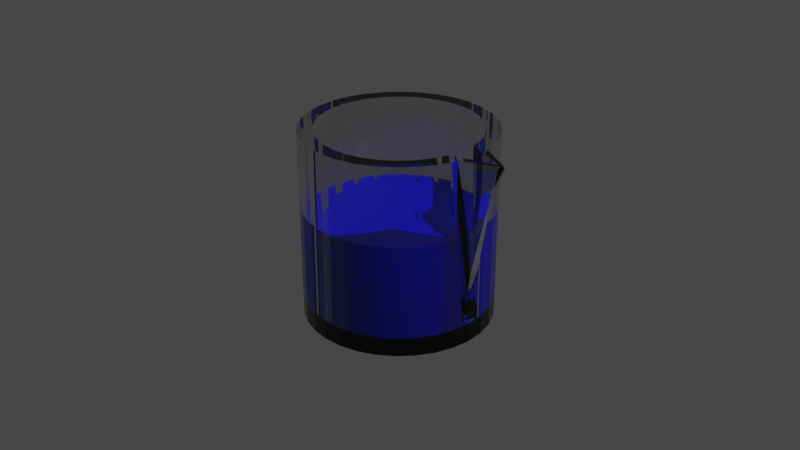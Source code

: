 # Source: Beaker.blend  (saved by Blender 2.83.19; exported with 4.5.12 LTS)
import bpy
from mathutils import Matrix  # noqa: F401  (used for matrix-valued properties, if any)

bpy.ops.wm.read_factory_settings(use_empty=True)
scene = bpy.context.scene
scene.name = 'Scene'

# ---- collections
col_collection = bpy.data.collections.new('Collection'); scene.collection.children.link(col_collection)

# ---- materials (node trees are filled in below, after node groups)
mat_material_002 = bpy.data.materials.new('Material.002')
mat_material_001 = bpy.data.materials.new('Material.001')

# ---- material node trees
mat_material_002.use_nodes = True; mat_material_002.node_tree.nodes.clear()
_N = mat_material_002.node_tree.nodes; _L = mat_material_002.node_tree.links
n0 = _N.new('ShaderNodeBsdfPrincipled'); n0.name = 'Principled BSDF'; n0.location = (10, 300)
n0.distribution = 'GGX'
n0.subsurface_method = 'BURLEY'
n0.inputs[2].default_value = 0.0
n0.inputs[3].default_value = 1.45
n0.inputs[18].default_value = 1.0
n0.inputs[27].default_value = (0.0, 0.0, 0.0, 1.0)
n0.inputs[28].default_value = 1.0
n1 = _N.new('ShaderNodeOutputMaterial'); n1.name = 'Material Output'; n1.location = (300, 300)
_L.new(n0.outputs[0], n1.inputs[0])
n1.is_active_output = True
mat_material_001.use_nodes = True; mat_material_001.node_tree.nodes.clear()
_N = mat_material_001.node_tree.nodes; _L = mat_material_001.node_tree.links
n0 = _N.new('ShaderNodeBsdfPrincipled'); n0.name = 'Principled BSDF'; n0.location = (10, 300)
n0.distribution = 'GGX'
n0.subsurface_method = 'BURLEY'
n0.inputs[0].default_value = (0.0005068, 0.0, 0.8, 1.0)
n0.inputs[3].default_value = 1.45
n0.inputs[27].default_value = (0.0, 0.0, 0.0, 1.0)
n0.inputs[28].default_value = 1.0
n1 = _N.new('ShaderNodeOutputMaterial'); n1.name = 'Material Output'; n1.location = (300, 300)
_L.new(n0.outputs[0], n1.inputs[0])
n1.is_active_output = True

# ---- world
world_world = bpy.data.worlds.new('World'); scene.world = world_world
world_world.use_nodes = True; world_world.node_tree.nodes.clear()
_N = world_world.node_tree.nodes; _L = world_world.node_tree.links
n0 = _N.new('ShaderNodeOutputWorld'); n0.name = 'World Output'; n0.location = (300, 300)
n1 = _N.new('ShaderNodeBackground'); n1.name = 'Background'; n1.location = (10, 300)
n1.inputs[0].default_value = (0.05088, 0.05088, 0.05088, 1.0)
_L.new(n1.outputs[0], n0.inputs[0])
n0.is_active_output = True
world_world.color = (0.05088, 0.05088, 0.05088)
world_world.use_sun_shadow = False
world_world.sun_shadow_jitter_overblur = 0.0

# ---- cameras
cam_camera = bpy.data.cameras.new('Camera')
cam_camera.clip_end = 100.0
cam_camera.ortho_scale = 7.314

# ---- lights
light_light = bpy.data.lights.new('Light', 'POINT')
light_light.transmission_factor = 0.0
light_light.energy = 1000.0
light_light.shadow_soft_size = 0.1
light_light.shadow_maximum_resolution = 0.006
light_light.use_absolute_resolution = True

# ---- meshes
me_cylinder = bpy.data.meshes.new('Cylinder')
me_cylinder.from_pydata([(0.0, 0.85, -0.86), (0.1658, 0.8337, -0.86), (0.3253, 0.7853, -0.86), (0.4722, 0.7067, -0.86), (0.601, 0.601, -0.86), (0.7067, 0.4722, -0.86), (0.7853, 0.3253, -0.86), (0.8337, 0.1658, -0.86), (0.85, 6.417e-08, -0.86), (0.8337, -0.1658, -0.86), (0.7853, -0.3253, -0.86), (0.7067, -0.4722, -0.86), (0.601, -0.601, -0.86), (0.4722, -0.7067, -0.86), (0.3253, -0.7853, -0.86), (0.1658, -0.8337, -0.86), (-2.77e-07, -0.85, -0.86), (-0.1658, -0.8337, -0.86), (-0.3253, -0.7853, -0.86), (-0.4722, -0.7067, -0.86), (-0.601, -0.601, -0.86), (-0.7067, -0.4722, -0.86), (-0.7853, -0.3253, -0.86), (-0.8337, -0.1658, -0.86), (-0.85, 8.208e-07, -0.86), (-0.8337, 0.1658, -0.86), (-0.7853, 0.3253, -0.86), (-0.7067, 0.4722, -0.86), (-0.601, 0.601, -0.86), (-0.4722, 0.7067, -0.86), (-0.3253, 0.7853, -0.86), (-0.1658, 0.8337, -0.86), (0.0, 1.0, -1.0), (0.0, 1.0, 1.0), (0.1951, 0.9808, -1.0), (0.1951, 0.9808, 1.0), (0.3827, 0.9239, -1.0), (0.3827, 0.9239, 1.0), (0.5556, 0.8315, -1.0), (0.5556, 0.8315, 1.0), (0.7071, 0.7071, -1.0), (0.7071, 0.7071, 1.0), (0.8315, 0.5556, -1.0), (0.8315, 0.5556, 1.0), (0.9239, 0.3827, -1.0), (0.9239, 0.3827, 1.0), (0.9808, 0.1951, -1.0), (0.9808, 0.1951, 1.0), (1.0, 7.55e-08, -1.0), (1.383, 7.55e-08, 1.0), (0.9808, -0.1951, -1.0), (0.9808, -0.1951, 1.0), (0.9239, -0.3827, -1.0), (0.9239, -0.3827, 1.0), (0.8315, -0.5556, -1.0), (0.8315, -0.5556, 1.0), (0.7071, -0.7071, -1.0), (0.7071, -0.7071, 1.0), (0.5556, -0.8315, -1.0), (0.5556, -0.8315, 1.0), (0.3827, -0.9239, -1.0), (0.3827, -0.9239, 1.0), (0.1951, -0.9808, -1.0), (0.1951, -0.9808, 1.0), (-3.258e-07, -1.0, -1.0), (-3.258e-07, -1.0, 1.0), (-0.1951, -0.9808, -1.0), (-0.1951, -0.9808, 1.0), (-0.3827, -0.9239, -1.0), (-0.3827, -0.9239, 1.0), (-0.5556, -0.8315, -1.0), (-0.5556, -0.8315, 1.0), (-0.7071, -0.7071, -1.0), (-0.7071, -0.7071, 1.0), (-0.8315, -0.5556, -1.0), (-0.8315, -0.5556, 1.0), (-0.9239, -0.3827, -1.0), (-0.9239, -0.3827, 1.0), (-0.9808, -0.1951, -1.0), (-0.9808, -0.1951, 1.0), (-1.0, 9.656e-07, -1.0), (-1.0, 9.656e-07, 1.0), (-0.9808, 0.1951, -1.0), (-0.9808, 0.1951, 1.0), (-0.9239, 0.3827, -1.0), (-0.9239, 0.3827, 1.0), (-0.8315, 0.5556, -1.0), (-0.8315, 0.5556, 1.0), (-0.7071, 0.7071, -1.0), (-0.7071, 0.7071, 1.0), (-0.5556, 0.8315, -1.0), (-0.5556, 0.8315, 1.0), (-0.3827, 0.9239, -1.0), (-0.3827, 0.9239, 1.0), (-0.1951, 0.9808, -1.0), (-0.1951, 0.9808, 1.0), (-0.7853, 0.3253, 1.0), (-0.7067, 0.4722, 1.0), (0.3253, 0.7853, 1.0), (0.1658, 0.8337, 1.0), (-0.8337, 0.1658, 1.0), (0.601, 0.601, 1.0), (0.4722, -0.7067, 1.0), (0.3253, -0.7853, 1.0), (0.7067, 0.4722, 1.0), (0.1658, -0.8337, 1.0), (-0.3253, -0.7853, 1.0), (-0.85, 8.208e-07, 1.0), (-0.3253, 0.7853, 1.0), (-0.4722, -0.7067, 1.0), (0.8337, -0.1658, 1.0), (0.601, -0.601, 1.0), (0.7853, -0.3253, 1.0), (1.303, 6.417e-08, 1.0), (-0.601, 0.601, 1.0), (-0.4722, 0.7067, 1.0), (-2.77e-07, -0.85, 1.0), (0.0, 0.85, 1.0), (0.8337, 0.1658, 1.0), (0.4722, 0.7067, 1.0), (0.7853, 0.3253, 1.0), (-0.7853, -0.3253, 1.0), (-0.7067, -0.4722, 1.0), (-0.8337, -0.1658, 1.0), (-0.601, -0.601, 1.0), (-0.1658, -0.8337, 1.0), (0.7067, -0.4722, 1.0), (-0.1658, 0.8337, 1.0), (1.0, 7.55e-08, 0.0)], [], [(0, 1, 99, 117), (1, 2, 98, 99), (2, 3, 119, 98), (3, 4, 101, 119), (4, 5, 104, 101), (5, 6, 120, 104), (6, 7, 118, 120), (7, 8, 113, 118), (8, 9, 110, 113), (9, 10, 112, 110), (10, 11, 126, 112), (11, 12, 111, 126), (12, 13, 102, 111), (13, 14, 103, 102), (14, 15, 105, 103), (15, 16, 116, 105), (16, 17, 125, 116), (17, 18, 106, 125), (18, 19, 109, 106), (19, 20, 124, 109), (20, 21, 122, 124), (21, 22, 121, 122), (22, 23, 123, 121), (23, 24, 107, 123), (24, 25, 100, 107), (25, 26, 96, 100), (26, 27, 97, 96), (27, 28, 114, 97), (28, 29, 115, 114), (29, 30, 108, 115), (30, 31, 127, 108), (31, 0, 117, 127), (0, 31, 30, 29, 28, 27, 26, 25, 24, 23, 22, 21, 20, 19, 18, 17, 16, 15, 14, 13, 12, 11, 10, 9, 8, 7, 6, 5, 4, 3, 2, 1), (32, 33, 35, 34), (34, 35, 37, 36), (36, 37, 39, 38), (38, 39, 41, 40), (40, 41, 43, 42), (42, 43, 45, 44), (44, 45, 47, 46), (46, 47, 49, 128, 48), (48, 128, 49, 51, 50), (50, 51, 53, 52), (52, 53, 55, 54), (54, 55, 57, 56), (56, 57, 59, 58), (58, 59, 61, 60), (60, 61, 63, 62), (62, 63, 65, 64), (64, 65, 67, 66), (66, 67, 69, 68), (68, 69, 71, 70), (70, 71, 73, 72), (72, 73, 75, 74), (74, 75, 77, 76), (76, 77, 79, 78), (78, 79, 81, 80), (80, 81, 83, 82), (82, 83, 85, 84), (84, 85, 87, 86), (86, 87, 89, 88), (88, 89, 91, 90), (90, 91, 93, 92), (35, 33, 95, 93, 91, 89, 87, 85, 83, 81, 107, 100, 96, 97, 114, 115, 108, 127, 117, 99, 98, 119, 101, 104, 120, 118, 113, 49, 47, 45, 43, 41, 39, 37), (92, 93, 95, 94), (94, 95, 33, 32), (32, 34, 36, 38, 40, 42, 44, 46, 48, 50, 52, 54, 56, 58, 60, 62, 64, 66, 68, 70, 72, 74, 76, 78, 80, 82, 84, 86, 88, 90, 92, 94), (49, 113, 110, 112, 126, 111, 102, 103, 105, 116, 125, 106, 109, 124, 122, 121, 123, 107, 81, 79, 77, 75, 73, 71, 69, 67, 65, 63, 61, 59, 57, 55, 53, 51)])
_uv = me_cylinder.uv_layers.new(name='UVMap')
_uv.uv.foreach_set('vector', [1.0, 0.5, 0.9688, 0.5, 0.9688, 0.9947, 1.0, 0.9947, 0.9688, 0.5, 0.9375, 0.5, 0.9375, 0.9947, 0.9688, 0.9947, 0.9375, 0.5, 0.9062, 0.5, 0.9062, 0.9947, 0.9375, 0.9947, 0.9062, 0.5, 0.875, 0.5, 0.875, 0.9947, 0.9062, 0.9947, 0.875, 0.5, 0.8438, 0.5, 0.8438, 0.9947, 0.875, 0.9947, 0.8438, 0.5, 0.8125, 0.5, 0.8125, 0.9947, 0.8438, 0.9947, 0.8125, 0.5, 0.7812, 0.5, 0.7812, 0.9947, 0.8125, 0.9947, 0.7812, 0.5, 0.75, 0.5, 0.75, 0.9947, 0.7812, 0.9947, 0.75, 0.5, 0.7188, 0.5, 0.7188, 0.9947, 0.75, 0.9947, 0.7188, 0.5, 0.6875, 0.5, 0.6875, 0.9947, 0.7188, 0.9947, 0.6875, 0.5, 0.6562, 0.5, 0.6562, 0.9947, 0.6875, 0.9947, 0.6562, 0.5, 0.625, 0.5, 0.625, 0.9947, 0.6562, 0.9947, 0.625, 0.5, 0.5938, 0.5, 0.5938, 0.9947, 0.625, 0.9947, 0.5938, 0.5, 0.5625, 0.5, 0.5625, 0.9947, 0.5938, 0.9947, 0.5625, 0.5, 0.5312, 0.5, 0.5312, 0.9947, 0.5625, 0.9947, 0.5312, 0.5, 0.5, 0.5, 0.5, 0.9947, 0.5312, 0.9947, 0.5, 0.5, 0.4688, 0.5, 0.4688, 0.9947, 0.5, 0.9947, 0.4688, 0.5, 0.4375, 0.5, 0.4375, 0.9947, 0.4688, 0.9947, 0.4375, 0.5, 0.4062, 0.5, 0.4062, 0.9947, 0.4375, 0.9947, 0.4062, 0.5, 0.375, 0.5, 0.375, 0.9947, 0.4062, 0.9947, 0.375, 0.5, 0.3438, 0.5, 0.3438, 0.9947, 0.375, 0.9947, 0.3438, 0.5, 0.3125, 0.5, 0.3125, 0.9947, 0.3438, 0.9947, 0.3125, 0.5, 0.2812, 0.5, 0.2812, 0.9947, 0.3125, 0.9947, 0.2812, 0.5, 0.25, 0.5, 0.25, 0.9947, 0.2812, 0.9947, 0.25, 0.5, 0.2188, 0.5, 0.2188, 0.9947, 0.25, 0.9947, 0.2188, 0.5, 0.1875, 0.5, 0.1875, 0.9947, 0.2188, 0.9947, 0.1875, 0.5, 0.1562, 0.5, 0.1562, 0.9947, 0.1875, 0.9947, 0.1562, 0.5, 0.125, 0.5, 0.125, 0.9947, 0.1562, 0.9947, 0.125, 0.5, 0.09375, 0.5, 0.09375, 0.9947, 0.125, 0.9947, 0.09375, 0.5, 0.0625, 0.5, 0.0625, 0.9947, 0.09375, 0.9947, 0.0625, 0.5, 0.03125, 0.5, 0.03125, 0.9947, 0.0625, 0.9947, 0.03125, 0.5, 0.0, 0.5, 0.0, 0.9947, 0.03125, 0.9947, 0.75, 0.49, 0.7032, 0.4854, 0.6582, 0.4717, 0.6167, 0.4496, 0.5803, 0.4197, 0.5504, 0.3833, 0.5283, 0.3418, 0.5146, 0.2968, 0.51, 0.25, 0.5146, 0.2032, 0.5283, 0.1582, 0.5504, 0.1167, 0.5803, 0.08029, 0.6167, 0.05045, 0.6582, 0.02827, 0.7032, 0.01461, 0.75, 0.01, 0.7968, 0.01461, 0.8418, 0.02827, 0.8833, 0.05045, 0.9197, 0.08029, 0.9496, 0.1167, 0.9717, 0.1582, 0.9854, 0.2032, 0.99, 0.25, 0.9854, 0.2968, 0.9717, 0.3418, 0.9496, 0.3833, 0.9197, 0.4197, 0.8833, 0.4496, 0.8418, 0.4717, 0.7968, 0.4854, 1.0, 0.5, 1.0, 1.0, 0.9688, 1.0, 0.9688, 0.5, 0.9688, 0.5, 0.9688, 1.0, 0.9375, 1.0, 0.9375, 0.5, 0.9375, 0.5, 0.9375, 1.0, 0.9062, 1.0, 0.9062, 0.5, 0.9062, 0.5, 0.9062, 1.0, 0.875, 1.0, 0.875, 0.5, 0.875, 0.5, 0.875, 1.0, 0.8438, 1.0, 0.8438, 0.5, 0.8438, 0.5, 0.8438, 1.0, 0.8125, 1.0, 0.8125, 0.5, 0.8125, 0.5, 0.8125, 1.0, 0.7812, 1.0, 0.7812, 0.5, 0.7812, 0.5, 0.7812, 1.0, 0.75, 1.0, 0.75, 0.75, 0.75, 0.5, 0.75, 0.5, 0.75, 0.75, 0.75, 1.0, 0.7188, 1.0, 0.7188, 0.5, 0.7188, 0.5, 0.7188, 1.0, 0.6875, 1.0, 0.6875, 0.5, 0.6875, 0.5, 0.6875, 1.0, 0.6562, 1.0, 0.6562, 0.5, 0.6562, 0.5, 0.6562, 1.0, 0.625, 1.0, 0.625, 0.5, 0.625, 0.5, 0.625, 1.0, 0.5938, 1.0, 0.5938, 0.5, 0.5938, 0.5, 0.5938, 1.0, 0.5625, 1.0, 0.5625, 0.5, 0.5625, 0.5, 0.5625, 1.0, 0.5312, 1.0, 0.5312, 0.5, 0.5312, 0.5, 0.5312, 1.0, 0.5, 1.0, 0.5, 0.5, 0.5, 0.5, 0.5, 1.0, 0.4688, 1.0, 0.4688, 0.5, 0.4688, 0.5, 0.4688, 1.0, 0.4375, 1.0, 0.4375, 0.5, 0.4375, 0.5, 0.4375, 1.0, 0.4062, 1.0, 0.4062, 0.5, 0.4062, 0.5, 0.4062, 1.0, 0.375, 1.0, 0.375, 0.5, 0.375, 0.5, 0.375, 1.0, 0.3438, 1.0, 0.3438, 0.5, 0.3438, 0.5, 0.3438, 1.0, 0.3125, 1.0, 0.3125, 0.5, 0.3125, 0.5, 0.3125, 1.0, 0.2812, 1.0, 0.2812, 0.5, 0.2812, 0.5, 0.2812, 1.0, 0.25, 1.0, 0.25, 0.5, 0.25, 0.5, 0.25, 1.0, 0.2188, 1.0, 0.2188, 0.5, 0.2188, 0.5, 0.2188, 1.0, 0.1875, 1.0, 0.1875, 0.5, 0.1875, 0.5, 0.1875, 1.0, 0.1562, 1.0, 0.1562, 0.5, 0.1562, 0.5, 0.1562, 1.0, 0.125, 1.0, 0.125, 0.5, 0.125, 0.5, 0.125, 1.0, 0.09375, 1.0, 0.09375, 0.5, 0.09375, 0.5, 0.09375, 1.0, 0.0625, 1.0, 0.0625, 0.5, 0.2968, 0.4854, 0.25, 0.49, 0.2032, 0.4854, 0.1582, 0.4717, 0.1167, 0.4496, 0.08029, 0.4197, 0.05045, 0.3833, 0.02827, 0.3418, 0.01461, 0.2968, 0.01, 0.25, 0.046, 0.25, 0.04992, 0.2898, 0.06153, 0.3281, 0.08038, 0.3633, 0.1058, 0.3943, 0.1367, 0.4196, 0.1719, 0.4385, 0.2102, 0.4501, 0.25, 0.454, 0.2898, 0.4501, 0.3281, 0.4385, 0.3633, 0.4196, 0.3942, 0.3942, 0.4196, 0.3633, 0.4385, 0.3281, 0.4501, 0.2898, 0.454, 0.25, 0.49, 0.25, 0.4854, 0.2968, 0.4717, 0.3418, 0.4496, 0.3833, 0.4197, 0.4197, 0.3833, 0.4496, 0.3418, 0.4717, 0.0625, 0.5, 0.0625, 1.0, 0.03125, 1.0, 0.03125, 0.5, 0.03125, 0.5, 0.03125, 1.0, 0.0, 1.0, 0.0, 0.5, 0.75, 0.49, 0.7968, 0.4854, 0.8418, 0.4717, 0.8833, 0.4496, 0.9197, 0.4197, 0.9496, 0.3833, 0.9717, 0.3418, 0.9854, 0.2968, 0.99, 0.25, 0.9854, 0.2032, 0.9717, 0.1582, 0.9496, 0.1167, 0.9197, 0.08029, 0.8833, 0.05045, 0.8418, 0.02827, 0.7968, 0.01461, 0.75, 0.01, 0.7032, 0.01461, 0.6582, 0.02827, 0.6167, 0.05045, 0.5803, 0.08029, 0.5504, 0.1167, 0.5283, 0.1582, 0.5146, 0.2032, 0.51, 0.25, 0.5146, 0.2968, 0.5283, 0.3418, 0.5504, 0.3833, 0.5803, 0.4197, 0.6167, 0.4496, 0.6582, 0.4717, 0.7032, 0.4854, 0.49, 0.25, 0.454, 0.25, 0.4501, 0.2102, 0.4385, 0.1719, 0.4196, 0.1367, 0.3942, 0.1058, 0.3633, 0.08038, 0.3281, 0.06153, 0.2898, 0.04992, 0.25, 0.046, 0.2102, 0.04992, 0.1719, 0.06153, 0.1367, 0.08038, 0.1058, 0.1058, 0.08038, 0.1367, 0.06153, 0.1719, 0.04992, 0.2102, 0.046, 0.25, 0.01, 0.25, 0.01461, 0.2032, 0.02827, 0.1582, 0.05045, 0.1167, 0.08029, 0.08029, 0.1167, 0.05045, 0.1582, 0.02827, 0.2032, 0.01461, 0.25, 0.01, 0.2968, 0.01461, 0.3418, 0.02827, 0.3833, 0.05045, 0.4197, 0.08029, 0.4496, 0.1167, 0.4717, 0.1582, 0.4854, 0.2032])
me_cylinder.materials.append(mat_material_002)
me_cylinder.use_remesh_fix_poles = True
me_cylinder.use_remesh_preserve_attributes = False
me_cylinder.use_mirror_vertex_groups = False
me_cylinder.update()
me_cylinder_001 = bpy.data.meshes.new('Cylinder.001')
me_cylinder_001.from_pydata([(0.0, 1.0, -1.0), (0.0, 1.0, 1.0), (0.1951, 0.9808, -1.0), (0.1951, 0.9808, 1.0), (0.3827, 0.9239, -1.0), (0.3827, 0.9239, 1.0), (0.5556, 0.8315, -1.0), (0.5556, 0.8315, 1.0), (0.7071, 0.7071, -1.0), (0.7071, 0.7071, 1.0), (0.8315, 0.5556, -1.0), (0.8315, 0.5556, 1.0), (0.9239, 0.3827, -1.0), (0.9239, 0.3827, 1.0), (0.9808, 0.1951, -1.0), (0.9808, 0.1951, 1.0), (1.0, 7.55e-08, -1.0), (1.0, 7.55e-08, 1.0), (0.9808, -0.1951, -1.0), (0.9808, -0.1951, 1.0), (0.9239, -0.3827, -1.0), (0.9239, -0.3827, 1.0), (0.8315, -0.5556, -1.0), (0.8315, -0.5556, 1.0), (0.7071, -0.7071, -1.0), (0.7071, -0.7071, 1.0), (0.5556, -0.8315, -1.0), (0.5556, -0.8315, 1.0), (0.3827, -0.9239, -1.0), (0.3827, -0.9239, 1.0), (0.1951, -0.9808, -1.0), (0.1951, -0.9808, 1.0), (-3.258e-07, -1.0, -1.0), (-3.258e-07, -1.0, 1.0), (-0.1951, -0.9808, -1.0), (-0.1951, -0.9808, 1.0), (-0.3827, -0.9239, -1.0), (-0.3827, -0.9239, 1.0), (-0.5556, -0.8315, -1.0), (-0.5556, -0.8315, 1.0), (-0.7071, -0.7071, -1.0), (-0.7071, -0.7071, 1.0), (-0.8315, -0.5556, -1.0), (-0.8315, -0.5556, 1.0), (-0.9239, -0.3827, -1.0), (-0.9239, -0.3827, 1.0), (-0.9808, -0.1951, -1.0), (-0.9808, -0.1951, 1.0), (-1.0, 9.656e-07, -1.0), (-1.0, 9.656e-07, 1.0), (-0.9808, 0.1951, -1.0), (-0.9808, 0.1951, 1.0), (-0.9239, 0.3827, -1.0), (-0.9239, 0.3827, 1.0), (-0.8315, 0.5556, -1.0), (-0.8315, 0.5556, 1.0), (-0.7071, 0.7071, -1.0), (-0.7071, 0.7071, 1.0), (-0.5556, 0.8315, -1.0), (-0.5556, 0.8315, 1.0), (-0.3827, 0.9239, -1.0), (-0.3827, 0.9239, 1.0), (-0.1951, 0.9808, -1.0), (-0.1951, 0.9808, 1.0)], [], [(0, 1, 3, 2), (2, 3, 5, 4), (4, 5, 7, 6), (6, 7, 9, 8), (8, 9, 11, 10), (10, 11, 13, 12), (12, 13, 15, 14), (14, 15, 17, 16), (16, 17, 19, 18), (18, 19, 21, 20), (20, 21, 23, 22), (22, 23, 25, 24), (24, 25, 27, 26), (26, 27, 29, 28), (28, 29, 31, 30), (30, 31, 33, 32), (32, 33, 35, 34), (34, 35, 37, 36), (36, 37, 39, 38), (38, 39, 41, 40), (40, 41, 43, 42), (42, 43, 45, 44), (44, 45, 47, 46), (46, 47, 49, 48), (48, 49, 51, 50), (50, 51, 53, 52), (52, 53, 55, 54), (54, 55, 57, 56), (56, 57, 59, 58), (58, 59, 61, 60), (3, 1, 63, 61, 59, 57, 55, 53, 51, 49, 47, 45, 43, 41, 39, 37, 35, 33, 31, 29, 27, 25, 23, 21, 19, 17, 15, 13, 11, 9, 7, 5), (60, 61, 63, 62), (62, 63, 1, 0), (0, 2, 4, 6, 8, 10, 12, 14, 16, 18, 20, 22, 24, 26, 28, 30, 32, 34, 36, 38, 40, 42, 44, 46, 48, 50, 52, 54, 56, 58, 60, 62)])
_uv = me_cylinder_001.uv_layers.new(name='UVMap')
_uv.uv.foreach_set('vector', [1.0, 0.5, 1.0, 1.0, 0.9688, 1.0, 0.9688, 0.5, 0.9688, 0.5, 0.9688, 1.0, 0.9375, 1.0, 0.9375, 0.5, 0.9375, 0.5, 0.9375, 1.0, 0.9062, 1.0, 0.9062, 0.5, 0.9062, 0.5, 0.9062, 1.0, 0.875, 1.0, 0.875, 0.5, 0.875, 0.5, 0.875, 1.0, 0.8438, 1.0, 0.8438, 0.5, 0.8438, 0.5, 0.8438, 1.0, 0.8125, 1.0, 0.8125, 0.5, 0.8125, 0.5, 0.8125, 1.0, 0.7812, 1.0, 0.7812, 0.5, 0.7812, 0.5, 0.7812, 1.0, 0.75, 1.0, 0.75, 0.5, 0.75, 0.5, 0.75, 1.0, 0.7188, 1.0, 0.7188, 0.5, 0.7188, 0.5, 0.7188, 1.0, 0.6875, 1.0, 0.6875, 0.5, 0.6875, 0.5, 0.6875, 1.0, 0.6562, 1.0, 0.6562, 0.5, 0.6562, 0.5, 0.6562, 1.0, 0.625, 1.0, 0.625, 0.5, 0.625, 0.5, 0.625, 1.0, 0.5938, 1.0, 0.5938, 0.5, 0.5938, 0.5, 0.5938, 1.0, 0.5625, 1.0, 0.5625, 0.5, 0.5625, 0.5, 0.5625, 1.0, 0.5312, 1.0, 0.5312, 0.5, 0.5312, 0.5, 0.5312, 1.0, 0.5, 1.0, 0.5, 0.5, 0.5, 0.5, 0.5, 1.0, 0.4688, 1.0, 0.4688, 0.5, 0.4688, 0.5, 0.4688, 1.0, 0.4375, 1.0, 0.4375, 0.5, 0.4375, 0.5, 0.4375, 1.0, 0.4062, 1.0, 0.4062, 0.5, 0.4062, 0.5, 0.4062, 1.0, 0.375, 1.0, 0.375, 0.5, 0.375, 0.5, 0.375, 1.0, 0.3438, 1.0, 0.3438, 0.5, 0.3438, 0.5, 0.3438, 1.0, 0.3125, 1.0, 0.3125, 0.5, 0.3125, 0.5, 0.3125, 1.0, 0.2812, 1.0, 0.2812, 0.5, 0.2812, 0.5, 0.2812, 1.0, 0.25, 1.0, 0.25, 0.5, 0.25, 0.5, 0.25, 1.0, 0.2188, 1.0, 0.2188, 0.5, 0.2188, 0.5, 0.2188, 1.0, 0.1875, 1.0, 0.1875, 0.5, 0.1875, 0.5, 0.1875, 1.0, 0.1562, 1.0, 0.1562, 0.5, 0.1562, 0.5, 0.1562, 1.0, 0.125, 1.0, 0.125, 0.5, 0.125, 0.5, 0.125, 1.0, 0.09375, 1.0, 0.09375, 0.5, 0.09375, 0.5, 0.09375, 1.0, 0.0625, 1.0, 0.0625, 0.5, 0.2968, 0.4854, 0.25, 0.49, 0.2032, 0.4854, 0.1582, 0.4717, 0.1167, 0.4496, 0.08029, 0.4197, 0.05045, 0.3833, 0.02827, 0.3418, 0.01461, 0.2968, 0.01, 0.25, 0.01461, 0.2032, 0.02827, 0.1582, 0.05045, 0.1167, 0.08029, 0.08029, 0.1167, 0.05045, 0.1582, 0.02827, 0.2032, 0.01461, 0.25, 0.01, 0.2968, 0.01461, 0.3418, 0.02827, 0.3833, 0.05045, 0.4197, 0.08029, 0.4496, 0.1167, 0.4717, 0.1582, 0.4854, 0.2032, 0.49, 0.25, 0.4854, 0.2968, 0.4717, 0.3418, 0.4496, 0.3833, 0.4197, 0.4197, 0.3833, 0.4496, 0.3418, 0.4717, 0.0625, 0.5, 0.0625, 1.0, 0.03125, 1.0, 0.03125, 0.5, 0.03125, 0.5, 0.03125, 1.0, 0.0, 1.0, 0.0, 0.5, 0.75, 0.49, 0.7968, 0.4854, 0.8418, 0.4717, 0.8833, 0.4496, 0.9197, 0.4197, 0.9496, 0.3833, 0.9717, 0.3418, 0.9854, 0.2968, 0.99, 0.25, 0.9854, 0.2032, 0.9717, 0.1582, 0.9496, 0.1167, 0.9197, 0.08029, 0.8833, 0.05045, 0.8418, 0.02827, 0.7968, 0.01461, 0.75, 0.01, 0.7032, 0.01461, 0.6582, 0.02827, 0.6167, 0.05045, 0.5803, 0.08029, 0.5504, 0.1167, 0.5283, 0.1582, 0.5146, 0.2032, 0.51, 0.25, 0.5146, 0.2968, 0.5283, 0.3418, 0.5504, 0.3833, 0.5803, 0.4197, 0.6167, 0.4496, 0.6582, 0.4717, 0.7032, 0.4854])
me_cylinder_001.materials.append(mat_material_001)
me_cylinder_001.use_remesh_fix_poles = True
me_cylinder_001.use_remesh_preserve_attributes = False
me_cylinder_001.use_mirror_vertex_groups = False
me_cylinder_001.update()

# ---- objects
ob_light = bpy.data.objects.new('Light', light_light)
ob_camera = bpy.data.objects.new('Camera', cam_camera)
ob_cylinder = bpy.data.objects.new('Cylinder', me_cylinder)
ob_cylinder_001 = bpy.data.objects.new('Cylinder.001', me_cylinder_001)

# ---- transforms, parenting, visibility, modifiers, constraints
ob_light.location = (4.076, 1.005, 5.904)
ob_light.rotation_euler = (0.6503, 0.05522, 1.866)
ob_light.lock_rotations_4d = False
ob_light.empty_display_type = 'ARROWS'
ob_light.color = (0.0, 0.0, 0.0, 0.0)
ob_light.lineart.crease_threshold = 0.0
ob_camera.location = (7.359, -6.926, 4.958)
ob_camera.rotation_euler = (1.109, 0.0, 0.8149)
ob_camera.lock_rotations_4d = False
ob_camera.empty_display_type = 'ARROWS'
ob_camera.color = (0.0, 0.0, 0.0, 0.0)
ob_camera.display_type = 'WIRE'
ob_camera.lineart.crease_threshold = 0.0
ob_cylinder.location = (0.0, 0.0, 0.0)
ob_cylinder.lineart.crease_threshold = 0.0
ob_cylinder_001.location = (0.0, 0.0, -0.36)
ob_cylinder_001.scale = (0.85, 0.85, 0.5)
ob_cylinder_001.lineart.crease_threshold = 0.0

# ---- collection membership
col_collection.objects.link(ob_light)
col_collection.objects.link(ob_camera)
col_collection.objects.link(ob_cylinder)
col_collection.objects.link(ob_cylinder_001)

# ---- scene / render settings (as saved in the file)
scene.camera = ob_camera
scene.frame_start = 1; scene.frame_end = 250; scene.frame_set(1)
scene.render.engine = 'CYCLES'
scene.cycles.use_denoising = False
scene.cycles.samples = 128
scene.cycles.sampling_pattern = 'TABULATED_SOBOL'
scene.cycles.use_adaptive_sampling = False
scene.cycles.use_light_tree = False
scene.view_settings.view_transform = 'Filmic'
bpy.context.view_layer.update()
